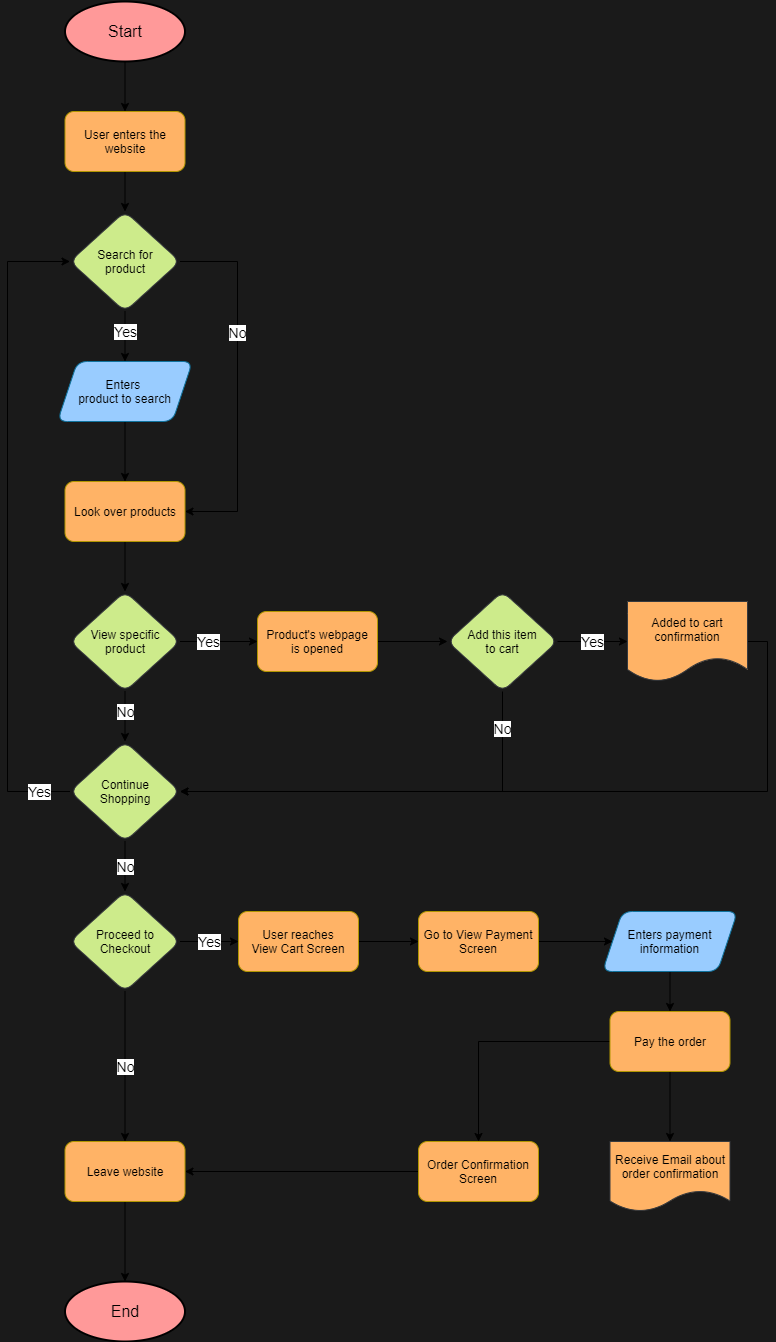

The diagram above was exported from draw.io. Its source (the exported page's mxGraphModel, read from the mxfile embedded in the PNG):
<mxGraphModel dx="1189" dy="565" grid="1" gridSize="10" guides="1" tooltips="1" connect="1" arrows="1" fold="1" page="1" pageScale="1" pageWidth="850" pageHeight="1400" background="#1A1A1A" math="0" shadow="0">
  <root>
    <mxCell id="0" />
    <mxCell id="1" parent="0" />
    <mxCell id="2" value="&lt;font color=&quot;#000000&quot; style=&quot;font-size: 16px&quot;&gt;Start&lt;/font&gt;" style="ellipse;whiteSpace=wrap;html=1;fillColor=#FF9999;shadow=0;perimeterSpacing=0;strokeColor=#000000;strokeWidth=2;" parent="1" vertex="1">
      <mxGeometry x="97.5" y="10" width="120" height="60" as="geometry" />
    </mxCell>
    <mxCell id="3" value="" style="endArrow=classic;html=1;exitX=0.5;exitY=1;exitDx=0;exitDy=0;entryX=0.5;entryY=0;entryDx=0;entryDy=0;" parent="1" source="2" target="5" edge="1">
      <mxGeometry width="50" height="50" relative="1" as="geometry">
        <mxPoint x="407.5" y="260" as="sourcePoint" />
        <mxPoint x="157.5" y="140" as="targetPoint" />
      </mxGeometry>
    </mxCell>
    <mxCell id="8" value="" style="edgeStyle=orthogonalEdgeStyle;rounded=0;orthogonalLoop=1;jettySize=auto;html=1;" parent="1" source="5" target="7" edge="1">
      <mxGeometry relative="1" as="geometry" />
    </mxCell>
    <mxCell id="5" value="User enters the website" style="rounded=1;whiteSpace=wrap;html=1;shadow=0;strokeColor=#B09500;fontColor=#000000;fillColor=#FFB366;" parent="1" vertex="1">
      <mxGeometry x="97.5" y="120" width="120" height="60" as="geometry" />
    </mxCell>
    <mxCell id="10" value="Yes" style="edgeStyle=orthogonalEdgeStyle;rounded=0;orthogonalLoop=1;jettySize=auto;html=1;fontSize=14;" parent="1" source="7" target="9" edge="1">
      <mxGeometry x="-0.2" relative="1" as="geometry">
        <mxPoint as="offset" />
      </mxGeometry>
    </mxCell>
    <mxCell id="12" value="No" style="edgeStyle=orthogonalEdgeStyle;rounded=0;orthogonalLoop=1;jettySize=auto;html=1;exitX=1;exitY=0.5;exitDx=0;exitDy=0;fontSize=14;entryX=1;entryY=0.5;entryDx=0;entryDy=0;" parent="1" source="7" target="13" edge="1">
      <mxGeometry x="-0.2917" relative="1" as="geometry">
        <mxPoint x="320" y="330" as="targetPoint" />
        <Array as="points">
          <mxPoint x="270" y="270" />
          <mxPoint x="270" y="520" />
        </Array>
        <mxPoint y="1" as="offset" />
      </mxGeometry>
    </mxCell>
    <mxCell id="7" value="&lt;font color=&quot;#000000&quot;&gt;Search for&lt;br&gt;product&lt;/font&gt;" style="rhombus;whiteSpace=wrap;html=1;rounded=1;shadow=0;strokeColor=#36393d;fillColor=#cdeb8b;" parent="1" vertex="1">
      <mxGeometry x="102.5" y="220" width="110" height="100" as="geometry" />
    </mxCell>
    <mxCell id="17" style="edgeStyle=orthogonalEdgeStyle;rounded=0;orthogonalLoop=1;jettySize=auto;html=1;exitX=0.5;exitY=1;exitDx=0;exitDy=0;entryX=0.5;entryY=0;entryDx=0;entryDy=0;fontSize=14;" parent="1" source="9" target="13" edge="1">
      <mxGeometry relative="1" as="geometry" />
    </mxCell>
    <mxCell id="9" value="&lt;font color=&quot;#000000&quot;&gt;Enters &lt;br&gt;product to search&lt;/font&gt;" style="shape=parallelogram;perimeter=parallelogramPerimeter;whiteSpace=wrap;html=1;fixedSize=1;rounded=1;shadow=0;strokeColor=#10739e;fillColor=#99CCFF;" parent="1" vertex="1">
      <mxGeometry x="90" y="370" width="135" height="60" as="geometry" />
    </mxCell>
    <mxCell id="21" style="edgeStyle=orthogonalEdgeStyle;rounded=0;orthogonalLoop=1;jettySize=auto;html=1;exitX=0.5;exitY=1;exitDx=0;exitDy=0;fontSize=14;" parent="1" source="13" target="24" edge="1">
      <mxGeometry relative="1" as="geometry">
        <mxPoint x="157.5" y="600" as="targetPoint" />
      </mxGeometry>
    </mxCell>
    <mxCell id="13" value="Look over products" style="rounded=1;whiteSpace=wrap;html=1;shadow=0;strokeColor=#B09500;fontColor=#000000;fillColor=#FFB366;" parent="1" vertex="1">
      <mxGeometry x="97.5" y="490" width="120" height="60" as="geometry" />
    </mxCell>
    <mxCell id="85" value="Yes" style="edgeStyle=orthogonalEdgeStyle;rounded=0;orthogonalLoop=1;jettySize=auto;html=1;exitX=1;exitY=0.5;exitDx=0;exitDy=0;entryX=0;entryY=0.5;entryDx=0;entryDy=0;fontSize=14;" parent="1" source="24" target="25" edge="1">
      <mxGeometry x="-0.2903" relative="1" as="geometry">
        <mxPoint as="offset" />
      </mxGeometry>
    </mxCell>
    <mxCell id="88" value="No" style="edgeStyle=orthogonalEdgeStyle;rounded=0;orthogonalLoop=1;jettySize=auto;html=1;exitX=0.5;exitY=1;exitDx=0;exitDy=0;entryX=0.5;entryY=0;entryDx=0;entryDy=0;fontSize=14;" parent="1" source="24" target="80" edge="1">
      <mxGeometry x="-0.2" relative="1" as="geometry">
        <mxPoint as="offset" />
      </mxGeometry>
    </mxCell>
    <mxCell id="24" value="&lt;font color=&quot;#000000&quot;&gt;View specific product&lt;/font&gt;" style="rhombus;whiteSpace=wrap;html=1;rounded=1;shadow=0;strokeColor=#36393d;fillColor=#cdeb8b;" parent="1" vertex="1">
      <mxGeometry x="102.5" y="600" width="110" height="100" as="geometry" />
    </mxCell>
    <mxCell id="86" style="edgeStyle=orthogonalEdgeStyle;rounded=0;orthogonalLoop=1;jettySize=auto;html=1;exitX=1;exitY=0.5;exitDx=0;exitDy=0;entryX=0;entryY=0.5;entryDx=0;entryDy=0;fontSize=14;" parent="1" source="25" target="27" edge="1">
      <mxGeometry relative="1" as="geometry" />
    </mxCell>
    <mxCell id="25" value="Product's webpage&lt;br&gt;is opened" style="rounded=1;whiteSpace=wrap;html=1;shadow=0;strokeColor=#B09500;fontColor=#000000;fillColor=#FFB366;" parent="1" vertex="1">
      <mxGeometry x="290" y="620" width="120" height="60" as="geometry" />
    </mxCell>
    <mxCell id="87" value="Yes" style="edgeStyle=orthogonalEdgeStyle;rounded=0;orthogonalLoop=1;jettySize=auto;html=1;exitX=1;exitY=0.5;exitDx=0;exitDy=0;entryX=0;entryY=0.5;entryDx=0;entryDy=0;fontSize=14;" parent="1" source="27" target="78" edge="1">
      <mxGeometry relative="1" as="geometry" />
    </mxCell>
    <mxCell id="89" value="No" style="edgeStyle=orthogonalEdgeStyle;rounded=0;orthogonalLoop=1;jettySize=auto;html=1;exitX=0.5;exitY=1;exitDx=0;exitDy=0;entryX=1;entryY=0.5;entryDx=0;entryDy=0;fontSize=14;" parent="1" source="27" target="80" edge="1">
      <mxGeometry x="-0.827" relative="1" as="geometry">
        <mxPoint as="offset" />
      </mxGeometry>
    </mxCell>
    <mxCell id="27" value="&lt;font color=&quot;#000000&quot;&gt;Add this item&lt;br&gt;to cart&lt;/font&gt;" style="rhombus;whiteSpace=wrap;html=1;rounded=1;shadow=0;strokeColor=#36393d;fillColor=#cdeb8b;" parent="1" vertex="1">
      <mxGeometry x="480" y="600" width="110" height="100" as="geometry" />
    </mxCell>
    <mxCell id="90" style="edgeStyle=orthogonalEdgeStyle;rounded=0;orthogonalLoop=1;jettySize=auto;html=1;exitX=1;exitY=0.5;exitDx=0;exitDy=0;entryX=1;entryY=0.5;entryDx=0;entryDy=0;fontSize=14;" parent="1" source="78" target="80" edge="1">
      <mxGeometry relative="1" as="geometry" />
    </mxCell>
    <mxCell id="78" value="&lt;font color=&quot;#000000&quot;&gt;Added to cart confirmation&lt;/font&gt;" style="shape=document;whiteSpace=wrap;html=1;boundedLbl=1;rounded=1;shadow=0;strokeColor=#36393d;fillColor=#FFB366;" parent="1" vertex="1">
      <mxGeometry x="660" y="610" width="120" height="80" as="geometry" />
    </mxCell>
    <mxCell id="91" value="Yes" style="edgeStyle=orthogonalEdgeStyle;rounded=0;orthogonalLoop=1;jettySize=auto;html=1;exitX=0;exitY=0.5;exitDx=0;exitDy=0;entryX=0;entryY=0.5;entryDx=0;entryDy=0;fontSize=14;" parent="1" source="80" target="7" edge="1">
      <mxGeometry x="-0.9065" relative="1" as="geometry">
        <Array as="points">
          <mxPoint x="40" y="800" />
          <mxPoint x="40" y="270" />
        </Array>
        <mxPoint as="offset" />
      </mxGeometry>
    </mxCell>
    <mxCell id="93" value="No" style="edgeStyle=orthogonalEdgeStyle;rounded=0;orthogonalLoop=1;jettySize=auto;html=1;fontSize=14;" parent="1" source="80" target="92" edge="1">
      <mxGeometry relative="1" as="geometry" />
    </mxCell>
    <mxCell id="80" value="&lt;font color=&quot;#000000&quot;&gt;Continue&lt;br&gt;Shopping&lt;/font&gt;" style="rhombus;whiteSpace=wrap;html=1;rounded=1;shadow=0;strokeColor=#36393d;fillColor=#cdeb8b;" parent="1" vertex="1">
      <mxGeometry x="102.5" y="750" width="110" height="100" as="geometry" />
    </mxCell>
    <mxCell id="95" value="No" style="edgeStyle=orthogonalEdgeStyle;rounded=0;orthogonalLoop=1;jettySize=auto;html=1;exitX=0.5;exitY=1;exitDx=0;exitDy=0;entryX=0.5;entryY=0;entryDx=0;entryDy=0;fontSize=14;" parent="1" source="92" target="94" edge="1">
      <mxGeometry relative="1" as="geometry" />
    </mxCell>
    <mxCell id="99" value="Yes" style="edgeStyle=orthogonalEdgeStyle;rounded=0;orthogonalLoop=1;jettySize=auto;html=1;exitX=1;exitY=0.5;exitDx=0;exitDy=0;entryX=0;entryY=0.5;entryDx=0;entryDy=0;fontSize=14;" parent="1" source="92" target="98" edge="1">
      <mxGeometry relative="1" as="geometry" />
    </mxCell>
    <mxCell id="92" value="&lt;font color=&quot;#000000&quot;&gt;Proceed to Checkout&lt;/font&gt;" style="rhombus;whiteSpace=wrap;html=1;rounded=1;shadow=0;strokeColor=#36393d;fillColor=#cdeb8b;" parent="1" vertex="1">
      <mxGeometry x="102.5" y="900" width="110" height="100" as="geometry" />
    </mxCell>
    <mxCell id="97" style="edgeStyle=orthogonalEdgeStyle;rounded=0;orthogonalLoop=1;jettySize=auto;html=1;exitX=0.5;exitY=1;exitDx=0;exitDy=0;entryX=0.5;entryY=0;entryDx=0;entryDy=0;fontSize=14;" parent="1" source="94" target="96" edge="1">
      <mxGeometry relative="1" as="geometry" />
    </mxCell>
    <mxCell id="94" value="Leave website" style="rounded=1;whiteSpace=wrap;html=1;shadow=0;strokeColor=#B09500;fontColor=#000000;fillColor=#FFB366;" parent="1" vertex="1">
      <mxGeometry x="97.5" y="1150" width="120" height="60" as="geometry" />
    </mxCell>
    <mxCell id="96" value="&lt;font color=&quot;#000000&quot; style=&quot;font-size: 16px&quot;&gt;End&lt;/font&gt;" style="ellipse;whiteSpace=wrap;html=1;fillColor=#FF9999;shadow=0;perimeterSpacing=0;strokeColor=#000000;strokeWidth=2;" parent="1" vertex="1">
      <mxGeometry x="97.5" y="1290" width="120" height="60" as="geometry" />
    </mxCell>
    <mxCell id="101" style="edgeStyle=orthogonalEdgeStyle;rounded=0;orthogonalLoop=1;jettySize=auto;html=1;exitX=1;exitY=0.5;exitDx=0;exitDy=0;entryX=0;entryY=0.5;entryDx=0;entryDy=0;fontSize=14;" parent="1" source="98" target="100" edge="1">
      <mxGeometry relative="1" as="geometry" />
    </mxCell>
    <mxCell id="98" value="User reaches&lt;br&gt;View Cart Screen" style="rounded=1;whiteSpace=wrap;html=1;shadow=0;strokeColor=#B09500;fontColor=#000000;fillColor=#FFB366;" parent="1" vertex="1">
      <mxGeometry x="271" y="920" width="120" height="60" as="geometry" />
    </mxCell>
    <mxCell id="109" style="edgeStyle=orthogonalEdgeStyle;rounded=0;orthogonalLoop=1;jettySize=auto;html=1;exitX=1;exitY=0.5;exitDx=0;exitDy=0;entryX=0;entryY=0.5;entryDx=0;entryDy=0;fontSize=14;" parent="1" source="100" target="102" edge="1">
      <mxGeometry relative="1" as="geometry" />
    </mxCell>
    <mxCell id="100" value="Go to View Payment Screen" style="rounded=1;whiteSpace=wrap;html=1;shadow=0;strokeColor=#B09500;fontColor=#000000;fillColor=#FFB366;" parent="1" vertex="1">
      <mxGeometry x="451" y="920" width="120" height="60" as="geometry" />
    </mxCell>
    <mxCell id="113" style="edgeStyle=orthogonalEdgeStyle;rounded=0;orthogonalLoop=1;jettySize=auto;html=1;exitX=0.5;exitY=1;exitDx=0;exitDy=0;entryX=0.5;entryY=0;entryDx=0;entryDy=0;fontSize=14;" parent="1" source="102" target="110" edge="1">
      <mxGeometry relative="1" as="geometry" />
    </mxCell>
    <mxCell id="102" value="&lt;font color=&quot;#000000&quot;&gt;Enters payment information&lt;/font&gt;" style="shape=parallelogram;perimeter=parallelogramPerimeter;whiteSpace=wrap;html=1;fixedSize=1;rounded=1;shadow=0;strokeColor=#10739e;fillColor=#99CCFF;" parent="1" vertex="1">
      <mxGeometry x="635" y="920" width="135" height="60" as="geometry" />
    </mxCell>
    <mxCell id="108" style="edgeStyle=orthogonalEdgeStyle;rounded=0;orthogonalLoop=1;jettySize=auto;html=1;exitX=0;exitY=0.5;exitDx=0;exitDy=0;entryX=1;entryY=0.5;entryDx=0;entryDy=0;fontSize=14;" parent="1" source="104" target="94" edge="1">
      <mxGeometry relative="1" as="geometry" />
    </mxCell>
    <mxCell id="104" value="Order Confirmation Screen" style="rounded=1;whiteSpace=wrap;html=1;shadow=0;strokeColor=#B09500;fontColor=#000000;fillColor=#FFB366;" parent="1" vertex="1">
      <mxGeometry x="451" y="1150" width="120" height="60" as="geometry" />
    </mxCell>
    <mxCell id="106" value="&lt;font color=&quot;#000000&quot;&gt;Receive Email about order confirmation&lt;/font&gt;" style="shape=document;whiteSpace=wrap;html=1;boundedLbl=1;rounded=1;shadow=0;strokeColor=#36393d;fillColor=#FFB366;" parent="1" vertex="1">
      <mxGeometry x="642.5" y="1150" width="120" height="70" as="geometry" />
    </mxCell>
    <mxCell id="111" style="edgeStyle=orthogonalEdgeStyle;rounded=0;orthogonalLoop=1;jettySize=auto;html=1;exitX=0;exitY=0.5;exitDx=0;exitDy=0;entryX=0.5;entryY=0;entryDx=0;entryDy=0;fontSize=14;" parent="1" source="110" target="104" edge="1">
      <mxGeometry relative="1" as="geometry" />
    </mxCell>
    <mxCell id="112" style="edgeStyle=orthogonalEdgeStyle;rounded=0;orthogonalLoop=1;jettySize=auto;html=1;exitX=0.5;exitY=1;exitDx=0;exitDy=0;fontSize=14;" parent="1" source="110" target="106" edge="1">
      <mxGeometry relative="1" as="geometry" />
    </mxCell>
    <mxCell id="110" value="Pay the order" style="rounded=1;whiteSpace=wrap;html=1;shadow=0;strokeColor=#B09500;fontColor=#000000;fillColor=#FFB366;" parent="1" vertex="1">
      <mxGeometry x="642.5" y="1020" width="120" height="60" as="geometry" />
    </mxCell>
  </root>
</mxGraphModel>